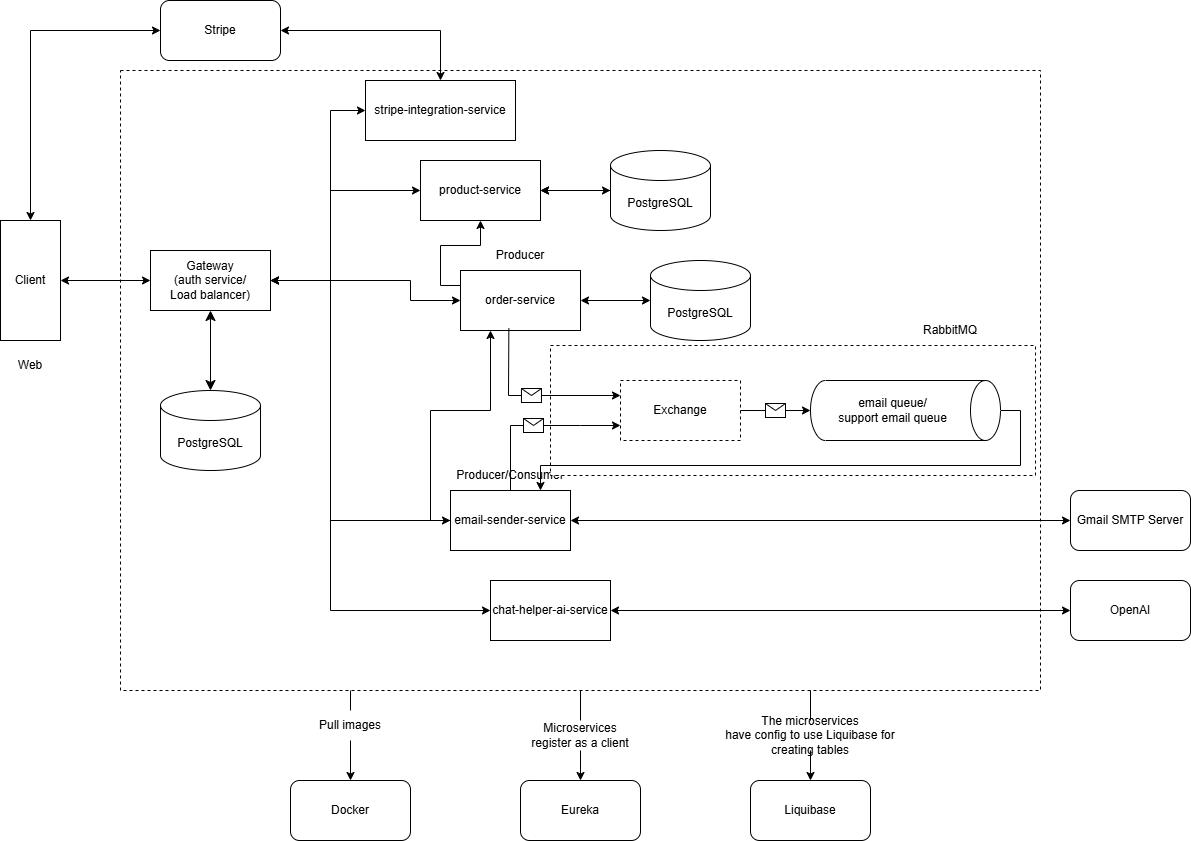

The diagram above was exported from draw.io. Its source (the exported page's mxGraphModel, read from the mxfile embedded in the PNG):
<mxGraphModel dx="1276" dy="1608" grid="0" gridSize="10" guides="1" tooltips="1" connect="1" arrows="1" fold="1" page="1" pageScale="1" pageWidth="850" pageHeight="1100" math="0" shadow="0">
  <root>
    <mxCell id="0" />
    <mxCell id="1" parent="0" />
    <mxCell id="FqkiBXT_R5Rt5hYmCcu6-74" style="edgeStyle=orthogonalEdgeStyle;rounded=0;orthogonalLoop=1;jettySize=auto;html=1;exitX=0.5;exitY=1;exitDx=0;exitDy=0;entryX=0.5;entryY=0;entryDx=0;entryDy=0;" parent="1" source="FqkiBXT_R5Rt5hYmCcu6-72" target="FqkiBXT_R5Rt5hYmCcu6-33" edge="1">
      <mxGeometry relative="1" as="geometry">
        <Array as="points">
          <mxPoint x="420" y="750" />
          <mxPoint x="420" y="750" />
        </Array>
      </mxGeometry>
    </mxCell>
    <mxCell id="FqkiBXT_R5Rt5hYmCcu6-76" style="edgeStyle=orthogonalEdgeStyle;rounded=0;orthogonalLoop=1;jettySize=auto;html=1;exitX=0.5;exitY=1;exitDx=0;exitDy=0;entryX=0.5;entryY=0;entryDx=0;entryDy=0;" parent="1" source="FqkiBXT_R5Rt5hYmCcu6-64" target="FqkiBXT_R5Rt5hYmCcu6-7" edge="1">
      <mxGeometry relative="1" as="geometry" />
    </mxCell>
    <mxCell id="FqkiBXT_R5Rt5hYmCcu6-78" style="edgeStyle=orthogonalEdgeStyle;rounded=0;orthogonalLoop=1;jettySize=auto;html=1;exitX=0.5;exitY=1;exitDx=0;exitDy=0;entryX=0.5;entryY=0;entryDx=0;entryDy=0;" parent="1" source="FqkiBXT_R5Rt5hYmCcu6-73" target="FqkiBXT_R5Rt5hYmCcu6-34" edge="1">
      <mxGeometry relative="1" as="geometry" />
    </mxCell>
    <mxCell id="FqkiBXT_R5Rt5hYmCcu6-60" value="" style="rounded=0;whiteSpace=wrap;html=1;dashed=1;" parent="1" vertex="1">
      <mxGeometry x="190" y="40" width="920" height="620" as="geometry" />
    </mxCell>
    <mxCell id="FqkiBXT_R5Rt5hYmCcu6-1" value="Client" style="rounded=0;whiteSpace=wrap;html=1;direction=south;" parent="1" vertex="1">
      <mxGeometry x="70" y="190" width="60" height="120" as="geometry" />
    </mxCell>
    <mxCell id="FqkiBXT_R5Rt5hYmCcu6-2" value="Web" style="text;html=1;align=center;verticalAlign=middle;whiteSpace=wrap;rounded=0;" parent="1" vertex="1">
      <mxGeometry x="70" y="320" width="60" height="30" as="geometry" />
    </mxCell>
    <mxCell id="FqkiBXT_R5Rt5hYmCcu6-44" style="edgeStyle=orthogonalEdgeStyle;rounded=0;orthogonalLoop=1;jettySize=auto;html=1;exitX=1;exitY=0.5;exitDx=0;exitDy=0;entryX=0;entryY=0.5;entryDx=0;entryDy=0;startArrow=classic;startFill=1;" parent="1" source="FqkiBXT_R5Rt5hYmCcu6-6" target="FqkiBXT_R5Rt5hYmCcu6-15" edge="1">
      <mxGeometry relative="1" as="geometry">
        <Array as="points">
          <mxPoint x="400" y="250" />
          <mxPoint x="400" y="80" />
        </Array>
      </mxGeometry>
    </mxCell>
    <mxCell id="FqkiBXT_R5Rt5hYmCcu6-51" style="edgeStyle=orthogonalEdgeStyle;rounded=0;orthogonalLoop=1;jettySize=auto;html=1;exitX=1;exitY=0.5;exitDx=0;exitDy=0;entryX=0;entryY=0.5;entryDx=0;entryDy=0;" parent="1" source="FqkiBXT_R5Rt5hYmCcu6-6" target="FqkiBXT_R5Rt5hYmCcu6-12" edge="1">
      <mxGeometry relative="1" as="geometry">
        <Array as="points">
          <mxPoint x="480" y="250" />
          <mxPoint x="480" y="270" />
        </Array>
      </mxGeometry>
    </mxCell>
    <mxCell id="FqkiBXT_R5Rt5hYmCcu6-52" style="edgeStyle=orthogonalEdgeStyle;rounded=0;orthogonalLoop=1;jettySize=auto;html=1;exitX=1;exitY=0.5;exitDx=0;exitDy=0;entryX=0;entryY=0.5;entryDx=0;entryDy=0;" parent="1" source="FqkiBXT_R5Rt5hYmCcu6-6" target="FqkiBXT_R5Rt5hYmCcu6-22" edge="1">
      <mxGeometry relative="1" as="geometry">
        <Array as="points">
          <mxPoint x="400" y="250" />
          <mxPoint x="400" y="490" />
        </Array>
      </mxGeometry>
    </mxCell>
    <mxCell id="FqkiBXT_R5Rt5hYmCcu6-6" value="Gateway&lt;div&gt;(auth service/&lt;br&gt;Load balancer)&lt;/div&gt;" style="rounded=0;whiteSpace=wrap;html=1;" parent="1" vertex="1">
      <mxGeometry x="220" y="220" width="120" height="60" as="geometry" />
    </mxCell>
    <mxCell id="FqkiBXT_R5Rt5hYmCcu6-7" value="Eureka" style="rounded=1;whiteSpace=wrap;html=1;" parent="1" vertex="1">
      <mxGeometry x="590" y="750" width="120" height="60" as="geometry" />
    </mxCell>
    <mxCell id="FqkiBXT_R5Rt5hYmCcu6-9" value="product-service" style="rounded=0;whiteSpace=wrap;html=1;" parent="1" vertex="1">
      <mxGeometry x="490" y="130" width="120" height="60" as="geometry" />
    </mxCell>
    <mxCell id="FqkiBXT_R5Rt5hYmCcu6-47" value="" style="edgeStyle=orthogonalEdgeStyle;rounded=0;orthogonalLoop=1;jettySize=auto;html=1;" parent="1" source="FqkiBXT_R5Rt5hYmCcu6-10" target="FqkiBXT_R5Rt5hYmCcu6-9" edge="1">
      <mxGeometry relative="1" as="geometry" />
    </mxCell>
    <mxCell id="FqkiBXT_R5Rt5hYmCcu6-10" value="PostgreSQL" style="shape=cylinder3;whiteSpace=wrap;html=1;boundedLbl=1;backgroundOutline=1;size=15;" parent="1" vertex="1">
      <mxGeometry x="680" y="120" width="100" height="80" as="geometry" />
    </mxCell>
    <mxCell id="FqkiBXT_R5Rt5hYmCcu6-11" style="edgeStyle=orthogonalEdgeStyle;rounded=0;orthogonalLoop=1;jettySize=auto;html=1;exitX=1;exitY=0.5;exitDx=0;exitDy=0;entryX=0;entryY=0.5;entryDx=0;entryDy=0;entryPerimeter=0;startArrow=classic;startFill=1;" parent="1" source="FqkiBXT_R5Rt5hYmCcu6-9" target="FqkiBXT_R5Rt5hYmCcu6-10" edge="1">
      <mxGeometry relative="1" as="geometry" />
    </mxCell>
    <mxCell id="FqkiBXT_R5Rt5hYmCcu6-59" style="edgeStyle=orthogonalEdgeStyle;rounded=0;orthogonalLoop=1;jettySize=auto;html=1;exitX=0;exitY=0.25;exitDx=0;exitDy=0;entryX=0.5;entryY=1;entryDx=0;entryDy=0;" parent="1" source="FqkiBXT_R5Rt5hYmCcu6-12" target="FqkiBXT_R5Rt5hYmCcu6-9" edge="1">
      <mxGeometry relative="1" as="geometry" />
    </mxCell>
    <mxCell id="FqkiBXT_R5Rt5hYmCcu6-12" value="order-service" style="rounded=0;whiteSpace=wrap;html=1;" parent="1" vertex="1">
      <mxGeometry x="530" y="240" width="120" height="60" as="geometry" />
    </mxCell>
    <mxCell id="FqkiBXT_R5Rt5hYmCcu6-13" value="PostgreSQL" style="shape=cylinder3;whiteSpace=wrap;html=1;boundedLbl=1;backgroundOutline=1;size=15;" parent="1" vertex="1">
      <mxGeometry x="720" y="230" width="100" height="80" as="geometry" />
    </mxCell>
    <mxCell id="FqkiBXT_R5Rt5hYmCcu6-14" style="edgeStyle=orthogonalEdgeStyle;rounded=0;orthogonalLoop=1;jettySize=auto;html=1;exitX=1;exitY=0.5;exitDx=0;exitDy=0;entryX=0;entryY=0.5;entryDx=0;entryDy=0;entryPerimeter=0;startArrow=classic;startFill=1;" parent="1" source="FqkiBXT_R5Rt5hYmCcu6-12" target="FqkiBXT_R5Rt5hYmCcu6-13" edge="1">
      <mxGeometry relative="1" as="geometry" />
    </mxCell>
    <mxCell id="FqkiBXT_R5Rt5hYmCcu6-15" value="stripe-integration-service" style="rounded=0;whiteSpace=wrap;html=1;" parent="1" vertex="1">
      <mxGeometry x="435" y="50" width="150" height="60" as="geometry" />
    </mxCell>
    <mxCell id="FqkiBXT_R5Rt5hYmCcu6-20" value="Stripe" style="rounded=1;whiteSpace=wrap;html=1;" parent="1" vertex="1">
      <mxGeometry x="230" y="-30" width="120" height="60" as="geometry" />
    </mxCell>
    <mxCell id="FqkiBXT_R5Rt5hYmCcu6-58" style="edgeStyle=orthogonalEdgeStyle;rounded=0;orthogonalLoop=1;jettySize=auto;html=1;exitX=0;exitY=0.5;exitDx=0;exitDy=0;entryX=0.25;entryY=1;entryDx=0;entryDy=0;" parent="1" source="FqkiBXT_R5Rt5hYmCcu6-22" target="FqkiBXT_R5Rt5hYmCcu6-12" edge="1">
      <mxGeometry relative="1" as="geometry" />
    </mxCell>
    <mxCell id="FqkiBXT_R5Rt5hYmCcu6-22" value="email-sender-service" style="rounded=0;whiteSpace=wrap;html=1;" parent="1" vertex="1">
      <mxGeometry x="520" y="460" width="120" height="60" as="geometry" />
    </mxCell>
    <mxCell id="FqkiBXT_R5Rt5hYmCcu6-25" value="Gmail SMTP Server" style="rounded=1;whiteSpace=wrap;html=1;" parent="1" vertex="1">
      <mxGeometry x="1140" y="460" width="120" height="60" as="geometry" />
    </mxCell>
    <mxCell id="FqkiBXT_R5Rt5hYmCcu6-26" value="" style="endArrow=classic;html=1;rounded=0;exitX=1;exitY=0.5;exitDx=0;exitDy=0;entryX=0;entryY=0.5;entryDx=0;entryDy=0;startArrow=classic;startFill=1;" parent="1" source="FqkiBXT_R5Rt5hYmCcu6-22" target="FqkiBXT_R5Rt5hYmCcu6-25" edge="1">
      <mxGeometry width="50" height="50" relative="1" as="geometry">
        <mxPoint x="650" y="300" as="sourcePoint" />
        <mxPoint x="700" y="250" as="targetPoint" />
      </mxGeometry>
    </mxCell>
    <mxCell id="FqkiBXT_R5Rt5hYmCcu6-27" value="chat-helper-ai&lt;span style=&quot;background-color: initial;&quot;&gt;-service&lt;/span&gt;" style="rounded=0;whiteSpace=wrap;html=1;" parent="1" vertex="1">
      <mxGeometry x="560" y="550" width="120" height="60" as="geometry" />
    </mxCell>
    <mxCell id="FqkiBXT_R5Rt5hYmCcu6-28" style="edgeStyle=orthogonalEdgeStyle;rounded=0;orthogonalLoop=1;jettySize=auto;html=1;exitX=1;exitY=0.5;exitDx=0;exitDy=0;entryX=0;entryY=0.5;entryDx=0;entryDy=0;startArrow=classic;startFill=1;" parent="1" source="FqkiBXT_R5Rt5hYmCcu6-6" target="FqkiBXT_R5Rt5hYmCcu6-27" edge="1">
      <mxGeometry relative="1" as="geometry">
        <mxPoint x="350" y="260" as="sourcePoint" />
        <mxPoint x="460" y="520" as="targetPoint" />
        <Array as="points">
          <mxPoint x="400" y="250" />
          <mxPoint x="400" y="580" />
        </Array>
      </mxGeometry>
    </mxCell>
    <mxCell id="FqkiBXT_R5Rt5hYmCcu6-29" value="OpenAI" style="rounded=1;whiteSpace=wrap;html=1;" parent="1" vertex="1">
      <mxGeometry x="1140" y="550" width="120" height="60" as="geometry" />
    </mxCell>
    <mxCell id="FqkiBXT_R5Rt5hYmCcu6-30" value="" style="endArrow=classic;html=1;rounded=0;exitX=1;exitY=0.5;exitDx=0;exitDy=0;entryX=0;entryY=0.5;entryDx=0;entryDy=0;startArrow=classic;startFill=1;" parent="1" source="FqkiBXT_R5Rt5hYmCcu6-27" target="FqkiBXT_R5Rt5hYmCcu6-29" edge="1">
      <mxGeometry width="50" height="50" relative="1" as="geometry">
        <mxPoint x="590" y="490" as="sourcePoint" />
        <mxPoint x="650" y="490" as="targetPoint" />
      </mxGeometry>
    </mxCell>
    <mxCell id="FqkiBXT_R5Rt5hYmCcu6-33" value="Docker" style="rounded=1;whiteSpace=wrap;html=1;" parent="1" vertex="1">
      <mxGeometry x="360" y="750" width="120" height="60" as="geometry" />
    </mxCell>
    <mxCell id="FqkiBXT_R5Rt5hYmCcu6-34" value="Liquibase" style="rounded=1;whiteSpace=wrap;html=1;" parent="1" vertex="1">
      <mxGeometry x="820" y="750" width="120" height="60" as="geometry" />
    </mxCell>
    <mxCell id="FqkiBXT_R5Rt5hYmCcu6-35" value="PostgreSQL" style="shape=cylinder3;whiteSpace=wrap;html=1;boundedLbl=1;backgroundOutline=1;size=15;" parent="1" vertex="1">
      <mxGeometry x="230" y="360" width="100" height="80" as="geometry" />
    </mxCell>
    <mxCell id="FqkiBXT_R5Rt5hYmCcu6-36" value="" style="endArrow=classic;html=1;rounded=0;fontSize=12;startSize=8;endSize=8;curved=1;exitX=0.5;exitY=1;exitDx=0;exitDy=0;entryX=0.5;entryY=0;entryDx=0;entryDy=0;entryPerimeter=0;startArrow=classic;startFill=1;" parent="1" source="FqkiBXT_R5Rt5hYmCcu6-6" target="FqkiBXT_R5Rt5hYmCcu6-35" edge="1">
      <mxGeometry width="50" height="50" relative="1" as="geometry">
        <mxPoint x="530" y="290" as="sourcePoint" />
        <mxPoint x="580" y="240" as="targetPoint" />
      </mxGeometry>
    </mxCell>
    <mxCell id="FqkiBXT_R5Rt5hYmCcu6-38" value="" style="endArrow=classic;html=1;rounded=0;entryX=0;entryY=0.5;entryDx=0;entryDy=0;exitX=0.5;exitY=0;exitDx=0;exitDy=0;startArrow=classic;startFill=1;" parent="1" source="FqkiBXT_R5Rt5hYmCcu6-1" target="FqkiBXT_R5Rt5hYmCcu6-6" edge="1">
      <mxGeometry width="50" height="50" relative="1" as="geometry">
        <mxPoint x="650" y="555" as="sourcePoint" />
        <mxPoint x="590" y="555" as="targetPoint" />
      </mxGeometry>
    </mxCell>
    <mxCell id="FqkiBXT_R5Rt5hYmCcu6-39" style="edgeStyle=orthogonalEdgeStyle;rounded=0;orthogonalLoop=1;jettySize=auto;html=1;exitX=1;exitY=0.5;exitDx=0;exitDy=0;entryX=0.5;entryY=0;entryDx=0;entryDy=0;startArrow=classic;startFill=1;" parent="1" source="FqkiBXT_R5Rt5hYmCcu6-20" target="FqkiBXT_R5Rt5hYmCcu6-15" edge="1">
      <mxGeometry relative="1" as="geometry">
        <mxPoint x="580" y="210" as="sourcePoint" />
        <mxPoint x="650" y="210" as="targetPoint" />
      </mxGeometry>
    </mxCell>
    <mxCell id="FqkiBXT_R5Rt5hYmCcu6-42" style="edgeStyle=orthogonalEdgeStyle;rounded=0;orthogonalLoop=1;jettySize=auto;html=1;exitX=0;exitY=0.5;exitDx=0;exitDy=0;entryX=0;entryY=0.5;entryDx=0;entryDy=0;startArrow=classic;startFill=1;" parent="1" source="FqkiBXT_R5Rt5hYmCcu6-1" target="FqkiBXT_R5Rt5hYmCcu6-20" edge="1">
      <mxGeometry relative="1" as="geometry">
        <mxPoint x="380" y="25" as="sourcePoint" />
        <mxPoint x="578" y="100" as="targetPoint" />
      </mxGeometry>
    </mxCell>
    <mxCell id="FqkiBXT_R5Rt5hYmCcu6-46" style="edgeStyle=orthogonalEdgeStyle;rounded=0;orthogonalLoop=1;jettySize=auto;html=1;exitX=1;exitY=0.5;exitDx=0;exitDy=0;entryX=0;entryY=0.5;entryDx=0;entryDy=0;startArrow=classic;startFill=1;" parent="1" source="FqkiBXT_R5Rt5hYmCcu6-6" target="FqkiBXT_R5Rt5hYmCcu6-9" edge="1">
      <mxGeometry relative="1" as="geometry">
        <mxPoint x="350" y="260" as="sourcePoint" />
        <mxPoint x="445" y="90" as="targetPoint" />
        <Array as="points">
          <mxPoint x="400" y="250" />
          <mxPoint x="400" y="160" />
        </Array>
      </mxGeometry>
    </mxCell>
    <mxCell id="FqkiBXT_R5Rt5hYmCcu6-48" value="Produc&lt;span style=&quot;background-color: initial;&quot;&gt;er&lt;/span&gt;" style="text;html=1;align=center;verticalAlign=middle;whiteSpace=wrap;rounded=0;" parent="1" vertex="1">
      <mxGeometry x="560" y="210" width="60" height="30" as="geometry" />
    </mxCell>
    <mxCell id="FqkiBXT_R5Rt5hYmCcu6-49" value="Produc&lt;span style=&quot;background-color: initial;&quot;&gt;er/Consumer&lt;/span&gt;" style="text;html=1;align=center;verticalAlign=middle;whiteSpace=wrap;rounded=0;" parent="1" vertex="1">
      <mxGeometry x="550" y="430" width="60" height="30" as="geometry" />
    </mxCell>
    <mxCell id="FqkiBXT_R5Rt5hYmCcu6-61" value="" style="rounded=0;whiteSpace=wrap;html=1;dashed=1;" parent="1" vertex="1">
      <mxGeometry x="620" y="315" width="485" height="130" as="geometry" />
    </mxCell>
    <mxCell id="FqkiBXT_R5Rt5hYmCcu6-50" value="Exchange" style="rounded=0;whiteSpace=wrap;html=1;dashed=1;" parent="1" vertex="1">
      <mxGeometry x="690" y="350" width="120" height="60" as="geometry" />
    </mxCell>
    <mxCell id="FqkiBXT_R5Rt5hYmCcu6-55" value="email queue/&lt;br&gt;support email queue" style="shape=cylinder3;whiteSpace=wrap;html=1;boundedLbl=1;backgroundOutline=1;size=15;direction=south;" parent="1" vertex="1">
      <mxGeometry x="880" y="350" width="190" height="60" as="geometry" />
    </mxCell>
    <mxCell id="FqkiBXT_R5Rt5hYmCcu6-57" style="edgeStyle=orthogonalEdgeStyle;rounded=0;orthogonalLoop=1;jettySize=auto;html=1;exitX=0.5;exitY=0;exitDx=0;exitDy=0;exitPerimeter=0;entryX=0.75;entryY=0;entryDx=0;entryDy=0;" parent="1" source="FqkiBXT_R5Rt5hYmCcu6-55" target="FqkiBXT_R5Rt5hYmCcu6-22" edge="1">
      <mxGeometry relative="1" as="geometry" />
    </mxCell>
    <mxCell id="FqkiBXT_R5Rt5hYmCcu6-63" value="RabbitMQ" style="text;html=1;align=center;verticalAlign=middle;whiteSpace=wrap;rounded=0;" parent="1" vertex="1">
      <mxGeometry x="990" y="285" width="60" height="30" as="geometry" />
    </mxCell>
    <mxCell id="FqkiBXT_R5Rt5hYmCcu6-65" value="" style="endArrow=classic;html=1;rounded=0;exitX=0.5;exitY=1;exitDx=0;exitDy=0;entryX=0;entryY=0.75;entryDx=0;entryDy=0;" parent="1" source="FqkiBXT_R5Rt5hYmCcu6-49" target="FqkiBXT_R5Rt5hYmCcu6-50" edge="1">
      <mxGeometry relative="1" as="geometry">
        <mxPoint x="620" y="390" as="sourcePoint" />
        <mxPoint x="720" y="390" as="targetPoint" />
        <Array as="points">
          <mxPoint x="580" y="395" />
          <mxPoint x="650" y="395" />
        </Array>
      </mxGeometry>
    </mxCell>
    <mxCell id="FqkiBXT_R5Rt5hYmCcu6-66" value="" style="shape=message;html=1;outlineConnect=0;" parent="FqkiBXT_R5Rt5hYmCcu6-65" vertex="1">
      <mxGeometry width="20" height="14" relative="1" as="geometry">
        <mxPoint x="-10" y="-7" as="offset" />
      </mxGeometry>
    </mxCell>
    <mxCell id="FqkiBXT_R5Rt5hYmCcu6-68" value="" style="endArrow=classic;html=1;rounded=0;exitX=0.403;exitY=0.966;exitDx=0;exitDy=0;entryX=0;entryY=0.25;entryDx=0;entryDy=0;exitPerimeter=0;" parent="1" source="FqkiBXT_R5Rt5hYmCcu6-12" target="FqkiBXT_R5Rt5hYmCcu6-50" edge="1">
      <mxGeometry relative="1" as="geometry">
        <mxPoint x="590" y="470" as="sourcePoint" />
        <mxPoint x="700" y="405" as="targetPoint" />
        <Array as="points">
          <mxPoint x="578" y="365" />
        </Array>
      </mxGeometry>
    </mxCell>
    <mxCell id="FqkiBXT_R5Rt5hYmCcu6-69" value="" style="shape=message;html=1;outlineConnect=0;" parent="FqkiBXT_R5Rt5hYmCcu6-68" vertex="1">
      <mxGeometry width="20" height="14" relative="1" as="geometry">
        <mxPoint x="-10" y="-7" as="offset" />
      </mxGeometry>
    </mxCell>
    <mxCell id="FqkiBXT_R5Rt5hYmCcu6-70" value="" style="endArrow=classic;html=1;rounded=0;entryX=0.5;entryY=1;entryDx=0;entryDy=0;entryPerimeter=0;exitX=1;exitY=0.5;exitDx=0;exitDy=0;" parent="1" source="FqkiBXT_R5Rt5hYmCcu6-50" target="FqkiBXT_R5Rt5hYmCcu6-55" edge="1">
      <mxGeometry relative="1" as="geometry">
        <mxPoint x="620" y="390" as="sourcePoint" />
        <mxPoint x="720" y="390" as="targetPoint" />
      </mxGeometry>
    </mxCell>
    <mxCell id="FqkiBXT_R5Rt5hYmCcu6-71" value="" style="shape=message;html=1;outlineConnect=0;" parent="FqkiBXT_R5Rt5hYmCcu6-70" vertex="1">
      <mxGeometry width="20" height="14" relative="1" as="geometry">
        <mxPoint x="-10" y="-7" as="offset" />
      </mxGeometry>
    </mxCell>
    <mxCell id="FqkiBXT_R5Rt5hYmCcu6-75" value="" style="edgeStyle=orthogonalEdgeStyle;rounded=0;orthogonalLoop=1;jettySize=auto;html=1;exitX=0.25;exitY=1;exitDx=0;exitDy=0;entryX=0.5;entryY=0;entryDx=0;entryDy=0;endArrow=none;endFill=0;" parent="1" source="FqkiBXT_R5Rt5hYmCcu6-60" target="FqkiBXT_R5Rt5hYmCcu6-72" edge="1">
      <mxGeometry relative="1" as="geometry">
        <mxPoint x="420" y="660" as="sourcePoint" />
        <mxPoint x="440" y="720" as="targetPoint" />
      </mxGeometry>
    </mxCell>
    <mxCell id="FqkiBXT_R5Rt5hYmCcu6-72" value="Pull images" style="text;html=1;align=center;verticalAlign=middle;whiteSpace=wrap;rounded=0;" parent="1" vertex="1">
      <mxGeometry x="360" y="680" width="120" height="30" as="geometry" />
    </mxCell>
    <mxCell id="FqkiBXT_R5Rt5hYmCcu6-77" value="" style="edgeStyle=orthogonalEdgeStyle;rounded=0;orthogonalLoop=1;jettySize=auto;html=1;exitX=0.5;exitY=1;exitDx=0;exitDy=0;entryX=0.5;entryY=0;entryDx=0;entryDy=0;endArrow=none;endFill=0;" parent="1" source="FqkiBXT_R5Rt5hYmCcu6-60" target="FqkiBXT_R5Rt5hYmCcu6-64" edge="1">
      <mxGeometry relative="1" as="geometry">
        <mxPoint x="650" y="660" as="sourcePoint" />
        <mxPoint x="650" y="750" as="targetPoint" />
      </mxGeometry>
    </mxCell>
    <mxCell id="FqkiBXT_R5Rt5hYmCcu6-64" value="Microservices&lt;div&gt;register as a client&lt;/div&gt;" style="text;html=1;align=center;verticalAlign=middle;whiteSpace=wrap;rounded=0;" parent="1" vertex="1">
      <mxGeometry x="590" y="690" width="120" height="30" as="geometry" />
    </mxCell>
    <mxCell id="FqkiBXT_R5Rt5hYmCcu6-79" value="" style="edgeStyle=orthogonalEdgeStyle;rounded=0;orthogonalLoop=1;jettySize=auto;html=1;exitX=0.75;exitY=1;exitDx=0;exitDy=0;entryX=0.5;entryY=0;entryDx=0;entryDy=0;endArrow=none;endFill=0;" parent="1" source="FqkiBXT_R5Rt5hYmCcu6-60" target="FqkiBXT_R5Rt5hYmCcu6-73" edge="1">
      <mxGeometry relative="1" as="geometry">
        <mxPoint x="880" y="660" as="sourcePoint" />
        <mxPoint x="880" y="750" as="targetPoint" />
      </mxGeometry>
    </mxCell>
    <mxCell id="FqkiBXT_R5Rt5hYmCcu6-73" value="The microservices&lt;div&gt;have config to use&amp;nbsp;&lt;span style=&quot;background-color: initial;&quot;&gt;Liquibase for creating tables&lt;/span&gt;&lt;/div&gt;" style="text;html=1;align=center;verticalAlign=middle;whiteSpace=wrap;rounded=0;" parent="1" vertex="1">
      <mxGeometry x="786.25" y="690" width="187.5" height="30" as="geometry" />
    </mxCell>
  </root>
</mxGraphModel>